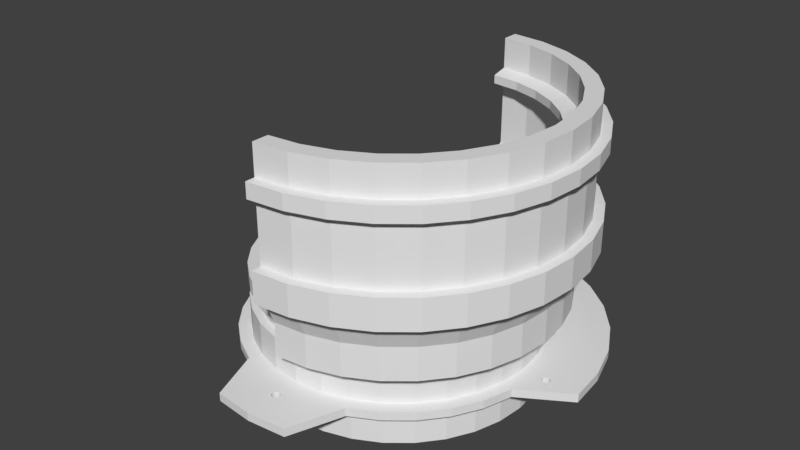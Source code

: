 # Source: tube-mount.blend  (saved by Blender 2.77.0; exported with 4.5.12 LTS)
import bpy
from mathutils import Matrix  # noqa: F401  (used for matrix-valued properties, if any)

bpy.ops.wm.read_factory_settings(use_empty=True)
scene = bpy.context.scene
scene.name = 'Scene'

# ---- collections
col_collection_1 = bpy.data.collections.new('Collection 1'); scene.collection.children.link(col_collection_1)

# ---- world
world_world = bpy.data.worlds.new('World'); scene.world = world_world
world_world.color = (0.05088, 0.05088, 0.05088)
world_world.use_sun_shadow = False
world_world.sun_shadow_jitter_overblur = 0.0
world_world.cycles.sampling_method = 'MANUAL'

# ---- meshes
me_circle_001 = bpy.data.meshes.new('Circle.001')
me_circle_001.from_pydata([(0.0, 2.022, 1.125), (6.588e-07, -2.022, 1.125), (0.3944, -1.983, 1.125), (0.7737, -1.868, 1.125), (1.123, -1.681, 1.125), (1.43, -1.43, 1.125), (1.681, -1.123, 1.125), (1.868, -0.7737, 1.125), (1.983, -0.3944, 1.125), (2.022, 1.952e-06, 1.125), (1.983, 0.3944, 1.125), (1.868, 0.7737, 1.125), (1.681, 1.123, 1.125), (1.43, 1.43, 1.125), (1.123, 1.681, 1.125), (0.7737, 1.868, 1.125), (0.3944, 1.983, 1.125), (0.0, 2.446, 1.125), (7.969e-07, -2.446, 1.125), (0.4771, -2.399, 1.125), (0.936, -2.26, 1.125), (1.359, -2.034, 1.125), (1.729, -1.729, 1.125), (2.034, -1.359, 1.125), (2.26, -0.936, 1.125), (2.399, -0.4771, 1.125), (2.446, 2.362e-06, 1.125), (2.399, 0.4772, 1.125), (2.26, 0.936, 1.125), (2.034, 1.359, 1.125), (1.729, 1.729, 1.125), (1.359, 2.034, 1.125), (0.936, 2.26, 1.125), (0.4771, 2.399, 1.125), (0.4238, 2.13, 1.125), (0.0, 2.172, 1.125), (0.8312, -2.007, 1.125), (1.207, -1.806, 1.125), (1.536, -1.536, 1.125), (1.806, -1.207, 1.125), (2.007, -0.8312, 1.125), (2.13, -0.4238, 1.125), (2.172, 2.097e-06, 1.125), (2.13, 0.4238, 1.125), (2.007, 0.8312, 1.125), (1.806, 1.207, 1.125), (1.536, 1.536, 1.125), (1.207, 1.806, 1.125), (7.078e-07, -2.172, 1.125), (0.8312, 2.007, 1.125), (0.4238, -2.13, 1.125), (0.0, 2.022, 0.9447), (6.588e-07, -2.022, 0.9447), (0.3944, -1.983, 0.9447), (0.7737, -1.868, 0.9447), (1.123, -1.681, 0.9447), (1.43, -1.43, 0.9447), (1.681, -1.123, 0.9447), (1.868, -0.7737, 0.9447), (1.983, -0.3944, 0.9447), (2.022, 1.952e-06, 0.9447), (1.983, 0.3944, 0.9447), (1.868, 0.7737, 0.9447), (1.681, 1.123, 0.9447), (1.43, 1.43, 0.9447), (1.123, 1.681, 0.9447), (0.7737, 1.868, 0.9447), (0.3944, 1.983, 0.9447), (0.0, 2.446, 0.9447), (7.969e-07, -2.446, 0.9447), (0.4771, -2.399, 0.9447), (0.936, -2.26, 0.9447), (1.359, -2.034, 0.9447), (1.729, -1.729, 0.9447), (2.034, -1.359, 0.9447), (2.26, -0.936, 0.9447), (2.399, -0.4771, 0.9447), (2.446, 2.362e-06, 0.9447), (2.399, 0.4772, 0.9447), (2.26, 0.936, 0.9447), (2.034, 1.359, 0.9447), (1.729, 1.729, 0.9447), (1.359, 2.034, 0.9447), (0.936, 2.26, 0.9447), (0.4771, 2.399, 0.9447), (0.4146, 2.084, 0.9447), (0.0, 2.125, 0.9447), (0.8132, -1.963, 0.9447), (1.181, -1.767, 0.9447), (1.503, -1.503, 0.9447), (1.767, -1.181, 0.9447), (1.963, -0.8132, 0.9447), (2.084, -0.4146, 0.9447), (2.125, 2.052e-06, 0.9447), (2.084, 0.4146, 0.9447), (1.963, 0.8132, 0.9447), (1.767, 1.181, 0.9447), (1.503, 1.503, 0.9447), (1.181, 1.767, 0.9447), (6.924e-07, -2.125, 0.9447), (0.8132, 1.963, 0.9447), (0.4146, -2.084, 0.9447), (0.0, 2.446, 1.445), (7.969e-07, -2.446, 1.445), (0.4771, -2.399, 1.445), (0.936, -2.26, 1.445), (1.359, -2.034, 1.445), (1.729, -1.729, 1.445), (2.034, -1.359, 1.445), (2.26, -0.936, 1.445), (2.399, -0.4771, 1.445), (2.446, 2.362e-06, 1.445), (2.399, 0.4772, 1.445), (2.26, 0.936, 1.445), (2.034, 1.359, 1.445), (1.729, 1.729, 1.445), (1.359, 2.034, 1.445), (0.936, 2.26, 1.445), (0.4771, 2.399, 1.445), (0.4238, 2.13, 1.445), (0.0, 2.172, 1.445), (0.8312, -2.007, 1.445), (1.207, -1.806, 1.445), (1.536, -1.536, 1.445), (1.806, -1.207, 1.445), (2.007, -0.8312, 1.445), (2.13, -0.4238, 1.445), (2.172, 2.097e-06, 1.445), (2.13, 0.4238, 1.445), (2.007, 0.8312, 1.445), (1.806, 1.207, 1.445), (1.536, 1.536, 1.445), (1.207, 1.806, 1.445), (7.078e-07, -2.172, 1.445), (0.8312, 2.007, 1.445), (0.4238, -2.13, 1.445), (0.0, 2.625, 1.862), (8.553e-07, -2.625, 1.862), (0.5121, -2.575, 1.862), (1.005, -2.425, 1.862), (1.458, -2.183, 1.862), (1.856, -1.856, 1.862), (2.183, -1.458, 1.862), (2.425, -1.005, 1.862), (2.575, -0.5121, 1.862), (2.625, 2.535e-06, 1.862), (2.575, 0.5121, 1.862), (2.425, 1.005, 1.862), (2.183, 1.458, 1.862), (1.856, 1.856, 1.862), (1.458, 2.183, 1.862), (1.005, 2.425, 1.862), (0.5121, 2.575, 1.862), (0.3658, 1.839, 1.445), (-2.104e-08, 1.875, 1.445), (0.7175, -1.732, 1.445), (1.042, -1.559, 1.445), (1.326, -1.326, 1.445), (1.559, -1.042, 1.445), (1.732, -0.7175, 1.445), (1.839, -0.3658, 1.445), (1.875, 1.886e-06, 1.445), (1.839, 0.3658, 1.445), (1.732, 0.7175, 1.445), (1.559, 1.042, 1.445), (1.326, 1.326, 1.445), (1.042, 1.559, 1.445), (5.899e-07, -1.875, 1.445), (0.7175, 1.732, 1.445), (0.3658, -1.839, 1.445), (0.3658, 1.839, 1.862), (-2.104e-08, 1.875, 1.862), (0.7175, -1.732, 1.862), (1.042, -1.559, 1.862), (1.326, -1.326, 1.862), (1.559, -1.042, 1.862), (1.732, -0.7175, 1.862), (1.839, -0.3658, 1.862), (1.875, 1.886e-06, 1.862), (1.839, 0.3658, 1.862), (1.732, 0.7175, 1.862), (1.559, 1.042, 1.862), (1.326, 1.326, 1.862), (1.042, 1.559, 1.862), (5.899e-07, -1.875, 1.862), (0.7175, 1.732, 1.862), (0.3658, -1.839, 1.862), (0.4633, 2.329, 2.324), (1.408e-08, 2.375, 2.324), (0.9089, -2.194, 2.324), (1.319, -1.975, 2.324), (1.679, -1.679, 2.324), (1.975, -1.319, 2.324), (2.194, -0.9089, 2.324), (2.329, -0.4633, 2.324), (2.375, 2.218e-06, 2.324), (2.329, 0.4633, 2.324), (2.194, 0.9089, 2.324), (1.975, 1.319, 2.324), (1.679, 1.679, 2.324), (1.319, 1.975, 2.324), (7.88e-07, -2.375, 2.324), (0.9089, 2.194, 2.324), (0.4633, -2.329, 2.324), (0.0, 2.625, 2.324), (8.553e-07, -2.625, 2.324), (0.5121, -2.575, 2.324), (1.005, -2.425, 2.324), (1.458, -2.183, 2.324), (1.856, -1.856, 2.324), (2.183, -1.458, 2.324), (2.425, -1.005, 2.324), (2.575, -0.5121, 2.324), (2.625, 2.535e-06, 2.324), (2.575, 0.5121, 2.324), (2.425, 1.005, 2.324), (2.183, 1.458, 2.324), (1.856, 1.856, 2.324), (1.458, 2.183, 2.324), (1.005, 2.425, 2.324), (0.5121, 2.575, 2.324), (0.4633, 2.329, 3.273), (1.408e-08, 2.375, 3.273), (0.9089, -2.194, 3.273), (1.319, -1.975, 3.273), (1.679, -1.679, 3.273), (1.975, -1.319, 3.273), (2.194, -0.9089, 3.273), (2.329, -0.4633, 3.273), (2.375, 2.218e-06, 3.273), (2.329, 0.4633, 3.273), (2.194, 0.9089, 3.273), (1.975, 1.319, 3.273), (1.679, 1.679, 3.273), (1.319, 1.975, 3.273), (7.88e-07, -2.375, 3.273), (0.9089, 2.194, 3.273), (0.4633, -2.329, 3.273), (0.0, 2.625, 3.273), (8.345e-07, -2.625, 3.273), (0.5121, -2.575, 3.273), (1.005, -2.425, 3.273), (1.458, -2.183, 3.273), (1.856, -1.856, 3.273), (2.183, -1.458, 3.273), (2.425, -1.005, 3.273), (2.575, -0.5121, 3.273), (2.625, 2.535e-06, 3.273), (2.575, 0.5121, 3.273), (2.425, 1.005, 3.273), (2.183, 1.458, 3.273), (1.856, 1.856, 3.273), (1.458, 2.183, 3.273), (1.005, 2.425, 3.273), (0.5121, 2.575, 3.273), (0.4633, 2.329, 3.5), (1.408e-08, 2.375, 3.5), (0.9089, -2.194, 3.5), (1.319, -1.975, 3.5), (1.679, -1.679, 3.5), (1.975, -1.319, 3.5), (2.194, -0.9089, 3.5), (2.329, -0.4633, 3.5), (2.375, 2.218e-06, 3.5), (2.329, 0.4633, 3.5), (2.194, 0.9089, 3.5), (1.975, 1.319, 3.5), (1.679, 1.679, 3.5), (1.319, 1.975, 3.5), (7.88e-07, -2.375, 3.5), (0.9089, 2.194, 3.5), (0.4633, -2.329, 3.5), (0.0, 2.625, 3.5), (8.345e-07, -2.625, 3.5), (0.5121, -2.575, 3.5), (1.005, -2.425, 3.5), (1.458, -2.183, 3.5), (1.856, -1.856, 3.5), (2.183, -1.458, 3.5), (2.425, -1.005, 3.5), (2.575, -0.5121, 3.5), (2.625, 2.535e-06, 3.5), (2.575, 0.5121, 3.5), (2.425, 1.005, 3.5), (2.183, 1.458, 3.5), (1.856, 1.856, 3.5), (1.458, 2.183, 3.5), (1.005, 2.425, 3.5), (0.5121, 2.575, 3.5), (0.4633, 2.329, 3.949), (1.408e-08, 2.375, 3.949), (0.9089, -2.194, 3.949), (1.319, -1.975, 3.949), (1.679, -1.679, 3.949), (1.975, -1.319, 3.949), (2.194, -0.9089, 3.949), (2.329, -0.4633, 3.949), (2.375, 2.218e-06, 3.949), (2.329, 0.4633, 3.949), (2.194, 0.9089, 3.949), (1.975, 1.319, 3.949), (1.679, 1.679, 3.949), (1.319, 1.975, 3.949), (7.88e-07, -2.375, 3.949), (0.9089, 2.194, 3.949), (0.4633, -2.329, 3.949), (8.553e-07, -2.625, 3.949), (0.5121, -2.575, 3.949), (1.005, -2.425, 3.949), (1.458, -2.183, 3.949), (1.856, -1.856, 3.949), (1.005, 2.425, 3.949), (1.458, 2.183, 3.949), (1.856, 1.856, 3.949), (2.183, 1.458, 3.949), (2.425, 1.005, 3.949), (2.575, 0.5121, 3.949), (2.625, 2.381e-06, 3.949), (2.575, -0.5121, 3.949), (2.425, -1.005, 3.949), (2.183, -1.458, 3.949), (3.488e-08, 2.625, 3.949), (0.5121, 2.575, 3.949), (0.418, 2.102, 3.324), (-2.802e-08, 2.143, 3.324), (0.82, -1.98, 3.324), (1.19, -1.782, 3.324), (1.515, -1.515, 3.324), (1.782, -1.19, 3.324), (1.98, -0.82, 3.324), (2.102, -0.418, 3.324), (2.143, 2.104e-06, 3.324), (2.102, 0.418, 3.324), (1.98, 0.82, 3.324), (1.782, 1.19, 3.324), (1.515, 1.515, 3.324), (1.19, 1.782, 3.324), (6.702e-07, -2.143, 3.324), (0.82, 1.98, 3.324), (0.418, -2.102, 3.324), (0.418, 2.102, 3.449), (-2.802e-08, 2.143, 3.449), (0.82, -1.98, 3.449), (1.19, -1.782, 3.449), (1.515, -1.515, 3.449), (1.782, -1.19, 3.449), (1.98, -0.82, 3.449), (2.102, -0.418, 3.449), (2.143, 2.104e-06, 3.449), (2.102, 0.418, 3.449), (1.98, 0.82, 3.449), (1.782, 1.19, 3.449), (1.515, 1.515, 3.449), (1.19, 1.782, 3.449), (6.702e-07, -2.143, 3.449), (0.82, 1.98, 3.449), (0.418, -2.102, 3.449), (8.216e-07, -2.5, 3.5), (8.216e-07, -2.5, 3.273), (0.2509, -2.226, 1.862), (8.216e-07, -2.5, 2.324), (2.452, 0.4877, 3.949), (2.5, 2.299e-06, 3.949), (1.389, 2.079, 3.949), (0.9567, 2.31, 3.949), (2.452, -0.4877, 3.949), (1.768, 1.768, 3.949), (2.31, -0.9567, 3.949), (2.079, -1.389, 3.949), (2.079, 1.389, 3.949), (2.448e-08, 2.5, 3.949), (2.31, 0.9567, 3.949), (0.4877, 2.452, 3.949), (8.216e-07, -2.5, 3.949), (1.768, -1.768, 3.949), (0.4877, -2.452, 3.949), (0.9567, -2.31, 3.949), (1.389, -2.079, 3.949), (7.041e-09, 2.5, 3.5), (7.041e-09, 2.5, 3.273), (7.041e-09, 2.5, 2.324), (-0.2399, 2.228, 1.862), (0.5404, -2.717, 1.862), (9.026e-07, -2.77, 1.862), (1.06, -2.559, 1.862), (1.539, -2.303, 1.862), (1.959, -1.959, 1.862), (2.303, -1.539, 1.862), (2.559, -1.06, 1.862), (2.717, -0.5404, 1.862), (2.77, 2.675e-06, 1.862), (2.717, 0.5404, 1.862), (2.559, 1.06, 1.862), (2.303, 1.539, 1.862), (1.959, 1.959, 1.862), (1.539, 2.303, 1.862), (1.06, 2.559, 1.862), (0.5404, 2.717, 1.862), (0.0, 2.77, 1.862), (0.5404, -2.717, 2.324), (9.026e-07, -2.77, 2.324), (1.06, -2.559, 2.324), (1.539, -2.303, 2.324), (1.959, -1.959, 2.324), (2.303, -1.539, 2.324), (2.559, -1.06, 2.324), (2.717, -0.5404, 2.324), (2.77, 2.675e-06, 2.324), (2.717, 0.5404, 2.324), (2.559, 1.06, 2.324), (2.303, 1.539, 2.324), (1.959, 1.959, 2.324), (1.539, 2.303, 2.324), (1.06, 2.559, 2.324), (0.5404, 2.717, 2.324), (0.0, 2.77, 2.324), (0.5404, -2.717, 3.273), (9.537e-07, -2.77, 3.273), (1.06, -2.559, 3.273), (1.539, -2.303, 3.273), (1.959, -1.959, 3.273), (2.303, -1.539, 3.273), (2.559, -1.06, 3.273), (2.717, -0.5404, 3.273), (2.77, 2.675e-06, 3.273), (2.717, 0.5404, 3.273), (2.559, 1.06, 3.273), (2.303, 1.539, 3.273), (1.959, 1.959, 3.273), (1.539, 2.303, 3.273), (1.06, 2.559, 3.273), (0.5404, 2.717, 3.273), (0.0, 2.77, 3.273), (0.5404, -2.717, 3.5), (9.537e-07, -2.77, 3.5), (1.06, -2.559, 3.5), (1.539, -2.303, 3.5), (1.959, -1.959, 3.5), (2.303, -1.539, 3.5), (2.559, -1.06, 3.5), (2.717, -0.5404, 3.5), (2.77, 2.675e-06, 3.5), (2.717, 0.5404, 3.5), (2.559, 1.06, 3.5), (2.303, 1.539, 3.5), (1.959, 1.959, 3.5), (1.539, 2.303, 3.5), (1.06, 2.559, 3.5), (0.5404, 2.717, 3.5), (0.0, 2.77, 3.5)], [], [(46, 131, 132, 47), (28, 113, 112, 27), (27, 112, 111, 26), (26, 111, 110, 25), (47, 132, 134, 49), (34, 119, 120, 35), (25, 110, 109, 24), (48, 133, 135, 50), (36, 121, 122, 37), (24, 109, 108, 23), (23, 108, 107, 22), (49, 134, 119, 34), (37, 122, 123, 38), (22, 107, 106, 21), (50, 135, 121, 36), (21, 106, 105, 20), (38, 123, 124, 39), (20, 105, 104, 19), (19, 104, 103, 18), (39, 124, 125, 40), (40, 125, 126, 41), (3, 2, 50, 36), (16, 15, 49, 34), (2, 1, 48, 50), (15, 14, 47, 49), (14, 13, 46, 47), (13, 12, 45, 46), (12, 11, 44, 45), (11, 10, 43, 44), (10, 9, 42, 43), (9, 8, 41, 42), (8, 7, 40, 41), (7, 6, 39, 40), (6, 5, 38, 39), (5, 4, 37, 38), (4, 3, 36, 37), (0, 16, 34, 35), (86, 68, 84, 85), (88, 72, 71, 87), (89, 73, 72, 88), (90, 74, 73, 89), (91, 75, 74, 90), (92, 76, 75, 91), (93, 77, 76, 92), (94, 78, 77, 93), (95, 79, 78, 94), (96, 80, 79, 95), (97, 81, 80, 96), (98, 82, 81, 97), (100, 83, 82, 98), (101, 70, 69, 99), (85, 84, 83, 100), (87, 71, 70, 101), (54, 87, 101, 53), (67, 85, 100, 66), (53, 101, 99, 52), (66, 100, 98, 65), (65, 98, 97, 64), (64, 97, 96, 63), (63, 96, 95, 62), (62, 95, 94, 61), (61, 94, 93, 60), (60, 93, 92, 59), (59, 92, 91, 58), (58, 91, 90, 57), (57, 90, 89, 56), (56, 89, 88, 55), (55, 88, 87, 54), (51, 86, 85, 67), (5, 56, 55, 4), (6, 57, 56, 5), (7, 58, 57, 6), (18, 69, 70, 19), (8, 59, 58, 7), (19, 70, 71, 20), (9, 60, 59, 8), (20, 71, 72, 21), (10, 61, 60, 9), (21, 72, 73, 22), (11, 62, 61, 10), (22, 73, 74, 23), (12, 63, 62, 11), (23, 74, 75, 24), (13, 64, 63, 12), (24, 75, 76, 25), (14, 65, 64, 13), (25, 76, 77, 26), (15, 66, 65, 14), (26, 77, 78, 27), (16, 67, 66, 15), (27, 78, 79, 28), (0, 51, 67, 16), (28, 79, 80, 29), (29, 80, 81, 30), (30, 81, 82, 31), (31, 82, 83, 32), (32, 83, 84, 33), (33, 84, 68, 17), (2, 53, 52, 1), (3, 54, 53, 2), (4, 55, 54, 3), (29, 114, 113, 28), (30, 115, 114, 29), (31, 116, 115, 30), (45, 130, 131, 46), (32, 117, 116, 31), (33, 118, 117, 32), (17, 102, 118, 33), (44, 129, 130, 45), (43, 128, 129, 44), (42, 127, 128, 43), (41, 126, 127, 42), (112, 146, 145, 111), (113, 147, 146, 112), (114, 148, 147, 113), (115, 149, 148, 114), (116, 150, 149, 115), (117, 151, 150, 116), (118, 152, 151, 117), (105, 139, 138, 104), (102, 136, 152, 118), (106, 140, 139, 105), (48, 18, 103, 133), (107, 141, 140, 106), (108, 142, 141, 107), (109, 143, 142, 108), (110, 144, 143, 109), (111, 145, 144, 110), (1, 52, 99, 48), (69, 18, 48, 99), (124, 123, 157, 158), (129, 163, 164, 130), (121, 135, 169, 155), (123, 122, 156, 157), (119, 134, 168, 153), (128, 162, 163, 129), (122, 121, 155, 156), (135, 133, 167, 169), (120, 119, 153, 154), (127, 161, 162, 128), (134, 132, 166, 168), (126, 160, 161, 127), (132, 131, 165, 166), (126, 125, 159, 160), (125, 124, 158, 159), (130, 164, 165, 131), (166, 165, 182, 183), (160, 159, 176, 177), (159, 158, 175, 176), (164, 181, 182, 165), (158, 157, 174, 175), (163, 180, 181, 164), (155, 169, 186, 172), (157, 156, 173, 174), (153, 168, 185, 170), (162, 179, 180, 163), (156, 155, 172, 173), (169, 167, 184, 186), (154, 153, 170, 171), (161, 178, 179, 162), (168, 166, 183, 185), (160, 177, 178, 161), (176, 175, 192, 193), (181, 198, 199, 182), (175, 174, 191, 192), (180, 197, 198, 181), (172, 186, 203, 189), (174, 173, 190, 191), (170, 185, 202, 187), (179, 196, 197, 180), (173, 172, 189, 190), (186, 184, 201, 203), (171, 170, 187, 188), (178, 195, 196, 179), (185, 183, 200, 202), (177, 194, 195, 178), (183, 182, 199, 200), (177, 176, 193, 194), (136, 204, 415, 398), (247, 248, 425, 424), (210, 209, 403, 404), (142, 143, 388, 387), (273, 239, 417, 434), (246, 247, 424, 423), (209, 208, 402, 403), (141, 142, 387, 386), (238, 272, 449, 432), (245, 246, 423, 422), (208, 207, 401, 402), (140, 141, 386, 385), (205, 137, 383, 400), (244, 245, 422, 421), (207, 206, 399, 401), (139, 140, 385, 384), (217, 251, 250, 216), (218, 252, 251, 217), (197, 231, 232, 198), (219, 253, 252, 218), (220, 254, 253, 219), (196, 230, 231, 197), (204, 238, 254, 220), (195, 229, 230, 196), (194, 228, 229, 195), (194, 193, 227, 228), (193, 192, 226, 227), (192, 191, 225, 226), (189, 203, 237, 223), (206, 240, 239, 205), (191, 190, 224, 225), (187, 202, 236, 221), (207, 241, 240, 206), (208, 242, 241, 207), (190, 189, 223, 224), (203, 201, 235, 237), (209, 243, 242, 208), (188, 187, 221, 222), (202, 200, 234, 236), (210, 244, 243, 209), (211, 245, 244, 210), (212, 246, 245, 211), (200, 199, 233, 234), (213, 247, 246, 212), (214, 248, 247, 213), (215, 249, 248, 214), (198, 232, 233, 199), (216, 250, 249, 215), (257, 258, 343, 342), (226, 225, 327, 328), (270, 255, 340, 355), (258, 259, 344, 343), (243, 244, 421, 420), (271, 257, 342, 356), (206, 205, 400, 399), (227, 226, 328, 329), (138, 139, 384, 382), (242, 243, 420, 419), (137, 138, 382, 383), (259, 260, 345, 344), (272, 288, 448, 449), (228, 227, 329, 330), (241, 242, 419, 418), (260, 261, 346, 345), (288, 287, 447, 448), (228, 330, 331, 229), (240, 241, 418, 416), (261, 262, 347, 346), (287, 286, 446, 447), (229, 331, 332, 230), (239, 240, 416, 417), (286, 285, 445, 446), (263, 348, 347, 262), (285, 284, 444, 445), (230, 332, 333, 231), (284, 283, 443, 444), (283, 282, 442, 443), (264, 349, 348, 263), (282, 281, 441, 442), (231, 333, 334, 232), (263, 297, 298, 264), (262, 296, 297, 263), (274, 307, 306, 273), (262, 261, 295, 296), (275, 308, 307, 274), (276, 309, 308, 275), (261, 260, 294, 295), (277, 310, 309, 276), (278, 320, 310, 277), (260, 259, 293, 294), (279, 319, 320, 278), (257, 271, 305, 291), (280, 318, 319, 279), (259, 258, 292, 293), (255, 270, 304, 289), (281, 317, 318, 280), (282, 316, 317, 281), (258, 257, 291, 292), (271, 269, 303, 305), (283, 315, 316, 282), (256, 255, 289, 290), (270, 268, 302, 304), (284, 314, 315, 283), (285, 313, 314, 284), (286, 312, 313, 285), (268, 267, 301, 302), (287, 311, 312, 286), (288, 322, 311, 287), (272, 321, 322, 288), (266, 300, 301, 267), (265, 299, 300, 266), (264, 298, 299, 265), (333, 350, 351, 334), (332, 349, 350, 333), (331, 348, 349, 332), (330, 347, 348, 331), (330, 329, 346, 347), (329, 328, 345, 346), (328, 327, 344, 345), (325, 339, 356, 342), (327, 326, 343, 344), (323, 338, 355, 340), (373, 303, 269, 357), (326, 325, 342, 343), (339, 337, 354, 356), (324, 323, 340, 341), (338, 336, 353, 355), (269, 354, 337, 235), (358, 357, 269, 235), (336, 335, 352, 353), (359, 137, 205, 360), (334, 351, 352, 335), (358, 235, 201, 360), (223, 237, 339, 325), (269, 271, 356, 354), (255, 256, 341, 340), (225, 224, 326, 327), (221, 236, 338, 323), (268, 270, 355, 353), (224, 223, 325, 326), (237, 235, 337, 339), (222, 221, 323, 324), (236, 234, 336, 338), (267, 268, 353, 352), (267, 352, 351, 266), (234, 233, 335, 336), (232, 334, 335, 233), (266, 351, 350, 265), (265, 350, 349, 264), (362, 317, 316, 361), (364, 363, 312, 311), (365, 318, 317, 362), (363, 366, 313, 312), (365, 367, 319, 318), (367, 368, 320, 319), (369, 314, 313, 366), (368, 374, 310, 320), (371, 315, 314, 369), (376, 375, 307, 308), (374, 377, 309, 310), (372, 364, 311, 322), (361, 316, 315, 371), (377, 376, 308, 309), (375, 373, 306, 307), (370, 372, 322, 321), (104, 138, 137, 103), (370, 321, 272, 378), (324, 341, 256, 222), (379, 222, 256, 378), (379, 238, 204, 380), (380, 204, 136, 381), (120, 102, 17, 35), (68, 86, 35, 17), (0, 35, 86, 51), (188, 380, 381, 171), (222, 379, 380, 188), (238, 379, 378, 272), (290, 370, 378, 256), (290, 289, 372, 370), (305, 303, 373, 375), (292, 291, 376, 377), (298, 361, 371, 299), (289, 304, 364, 372), (293, 292, 377, 374), (291, 305, 375, 376), (299, 371, 369, 300), (294, 293, 374, 368), (300, 369, 366, 301), (295, 294, 368, 367), (296, 295, 367, 365), (302, 301, 366, 363), (296, 365, 362, 297), (304, 302, 363, 364), (297, 362, 361, 298), (239, 358, 360, 205), (184, 359, 360, 201), (239, 273, 357, 358), (306, 373, 357, 273), (102, 120, 381, 136), (120, 154, 171, 381), (133, 359, 184, 167), (103, 137, 359, 133), (385, 402, 401, 384), (386, 403, 402, 385), (387, 404, 403, 386), (388, 405, 404, 387), (389, 406, 405, 388), (390, 407, 406, 389), (391, 408, 407, 390), (392, 409, 408, 391), (393, 410, 409, 392), (394, 411, 410, 393), (395, 412, 411, 394), (396, 413, 412, 395), (382, 399, 400, 383), (397, 414, 413, 396), (384, 401, 399, 382), (398, 415, 414, 397), (416, 433, 434, 417), (418, 435, 433, 416), (419, 436, 435, 418), (420, 437, 436, 419), (421, 438, 437, 420), (422, 439, 438, 421), (423, 440, 439, 422), (424, 441, 440, 423), (425, 442, 441, 424), (426, 443, 442, 425), (427, 444, 443, 426), (428, 445, 444, 427), (429, 446, 445, 428), (430, 447, 446, 429), (431, 448, 447, 430), (432, 449, 448, 431), (143, 144, 389, 388), (211, 210, 404, 405), (248, 249, 426, 425), (212, 211, 405, 406), (144, 145, 390, 389), (249, 250, 427, 426), (213, 212, 406, 407), (145, 146, 391, 390), (250, 251, 428, 427), (214, 213, 407, 408), (146, 147, 392, 391), (251, 252, 429, 428), (147, 148, 393, 392), (215, 214, 408, 409), (252, 253, 430, 429), (148, 149, 394, 393), (216, 215, 409, 410), (274, 273, 434, 433), (253, 254, 431, 430), (149, 150, 395, 394), (217, 216, 410, 411), (275, 274, 433, 435), (254, 238, 432, 431), (150, 151, 396, 395), (218, 217, 411, 412), (276, 275, 435, 436), (151, 152, 397, 396), (219, 218, 412, 413), (277, 276, 436, 437), (152, 136, 398, 397), (220, 219, 413, 414), (278, 277, 437, 438), (204, 220, 414, 415), (279, 278, 438, 439), (280, 279, 439, 440), (281, 280, 440, 441)])
me_circle_001.use_remesh_preserve_volume = False
me_circle_001.use_remesh_preserve_attributes = False
me_circle_001.use_mirror_vertex_groups = False
me_circle_001.update()
me_circle = bpy.data.meshes.new('Circle')
me_circle.from_pydata([(1.262e-07, 2.125, -0.25), (-0.4146, 2.084, -0.25), (-0.8132, 1.963, -0.25), (-1.181, 1.767, -0.25), (-1.503, 1.503, -0.25), (-1.767, 1.181, -0.25), (-1.963, 0.8132, -0.25), (-2.084, 0.4146, -0.25), (-2.125, -1.424e-07, -0.25), (-2.084, -0.4146, -0.25), (-1.963, -0.8132, -0.25), (-1.767, -1.181, -0.25), (-1.503, -1.503, -0.25), (-1.181, -1.767, -0.25), (-0.8132, -1.963, -0.25), (-0.4146, -2.084, -0.25), (8.186e-07, -2.125, -0.25), (0.4146, -2.084, -0.25), (0.8132, -1.963, -0.25), (1.181, -1.767, -0.25), (1.503, -1.503, -0.25), (1.767, -1.181, -0.25), (1.963, -0.8132, -0.25), (2.084, -0.4146, -0.25), (2.125, 1.749e-06, -0.25), (2.084, 0.4146, -0.25), (1.963, 0.8132, -0.25), (1.767, 1.181, -0.25), (1.503, 1.503, -0.25), (1.181, 1.767, -0.25), (0.8132, 1.963, -0.25), (0.4146, 2.084, -0.25), (1.101e-07, 1.875, -0.25), (-0.3658, 1.839, -0.25), (-0.7175, 1.732, -0.25), (-1.042, 1.559, -0.25), (-1.326, 1.326, -0.25), (-1.559, 1.042, -0.25), (-1.732, 0.7175, -0.25), (-1.839, 0.3658, -0.25), (-1.875, -1.165e-07, -0.25), (-1.839, -0.3658, -0.25), (-1.732, -0.7175, -0.25), (-1.559, -1.042, -0.25), (-1.326, -1.326, -0.25), (-1.042, -1.559, -0.25), (-0.7175, -1.732, -0.25), (-0.3658, -1.839, -0.25), (7.211e-07, -1.875, -0.25), (0.3658, -1.839, -0.25), (0.7175, -1.732, -0.25), (1.042, -1.559, -0.25), (1.326, -1.326, -0.25), (1.559, -1.042, -0.25), (1.732, -0.7175, -0.25), (1.839, -0.3658, -0.25), (1.875, 1.552e-06, -0.25), (1.839, 0.3658, -0.25), (1.732, 0.7175, -0.25), (1.559, 1.042, -0.25), (1.326, 1.326, -0.25), (1.042, 1.559, -0.25), (0.7175, 1.732, -0.25), (0.3658, 1.839, -0.25), (1.262e-07, 2.125, 0.25), (-0.4146, 2.084, 0.25), (-0.8132, 1.963, 0.25), (-1.181, 1.767, 0.25), (-1.503, 1.503, 0.25), (-1.767, 1.181, 0.25), (-1.963, 0.8132, 0.25), (-2.084, 0.4146, 0.25), (-2.125, -1.424e-07, 0.25), (-2.084, -0.4146, 0.25), (-1.963, -0.8132, 0.25), (-1.767, -1.181, 0.25), (-1.503, -1.503, 0.25), (-1.181, -1.767, 0.25), (-0.8132, -1.963, 0.25), (-0.4146, -2.084, 0.25), (8.186e-07, -2.125, 0.25), (0.4146, -2.084, 0.25), (0.8132, -1.963, 0.25), (1.181, -1.767, 0.25), (1.503, -1.503, 0.25), (1.767, -1.181, 0.25), (1.963, -0.8132, 0.25), (2.084, -0.4146, 0.25), (2.125, 1.749e-06, 0.25), (2.084, 0.4146, 0.25), (1.963, 0.8132, 0.25), (1.767, 1.181, 0.25), (1.503, 1.503, 0.25), (1.181, 1.767, 0.25), (0.8132, 1.963, 0.25), (0.4146, 2.084, 0.25), (1.101e-07, 1.875, 0.25), (-0.3658, 1.839, 0.25), (-0.7175, 1.732, 0.25), (-1.042, 1.559, 0.25), (-1.326, 1.326, 0.25), (-1.559, 1.042, 0.25), (-1.732, 0.7175, 0.25), (-1.839, 0.3658, 0.25), (-1.875, -1.165e-07, 0.25), (-1.839, -0.3658, 0.25), (-1.732, -0.7175, 0.25), (-1.559, -1.042, 0.25), (-1.326, -1.326, 0.25), (-1.042, -1.559, 0.25), (-0.7175, -1.732, 0.25), (-0.3658, -1.839, 0.25), (7.211e-07, -1.875, 0.25), (0.3658, -1.839, 0.25), (0.7175, -1.732, 0.25), (1.042, -1.559, 0.25), (1.326, -1.326, 0.25), (1.559, -1.042, 0.25), (1.732, -0.7175, 0.25), (1.839, -0.3658, 0.25), (1.875, 1.552e-06, 0.25), (1.839, 0.3658, 0.25), (1.732, 0.7175, 0.25), (1.559, 1.042, 0.25), (1.326, 1.326, 0.25), (1.042, 1.559, 0.25), (0.7175, 1.732, 0.25), (0.3658, 1.839, 0.25), (1.275e-07, 2.125, 0.375), (-0.4146, 2.084, 0.375), (-0.8132, 1.963, 0.375), (-1.181, 1.767, 0.375), (-1.503, 1.503, 0.375), (-1.767, 1.181, 0.375), (-1.963, 0.8132, 0.375), (-2.084, 0.4146, 0.375), (-2.125, -1.521e-07, 0.375), (-2.084, -0.4146, 0.375), (-1.963, -0.8132, 0.375), (-1.767, -1.181, 0.375), (-1.503, -1.503, 0.375), (-1.181, -1.767, 0.375), (-0.8132, -1.963, 0.375), (-0.4146, -2.084, 0.375), (8.199e-07, -2.125, 0.375), (0.4146, -2.084, 0.375), (0.8132, -1.963, 0.375), (1.181, -1.767, 0.375), (1.503, -1.503, 0.375), (1.767, -1.181, 0.375), (1.963, -0.8132, 0.375), (2.084, -0.4146, 0.375), (2.125, 1.739e-06, 0.375), (2.084, 0.4146, 0.375), (1.963, 0.8132, 0.375), (1.767, 1.181, 0.375), (1.503, 1.503, 0.375), (1.181, 1.767, 0.375), (0.8132, 1.963, 0.375), (0.4146, 2.084, 0.375), (1.101e-07, 1.875, 0.375), (-0.3658, 1.839, 0.375), (-0.7175, 1.732, 0.375), (-1.042, 1.559, 0.375), (-1.326, 1.326, 0.375), (-1.559, 1.042, 0.375), (-1.732, 0.7175, 0.375), (-1.839, 0.3658, 0.375), (-1.875, -1.165e-07, 0.375), (-1.839, -0.3658, 0.375), (-1.732, -0.7175, 0.375), (-1.559, -1.042, 0.375), (-1.326, -1.326, 0.375), (-1.042, -1.559, 0.375), (-0.7175, -1.732, 0.375), (-0.3658, -1.839, 0.375), (7.211e-07, -1.875, 0.375), (0.3658, -1.839, 0.375), (0.7175, -1.732, 0.375), (1.042, -1.559, 0.375), (1.326, -1.326, 0.375), (1.559, -1.042, 0.375), (1.732, -0.7175, 0.375), (1.839, -0.3658, 0.375), (1.875, 1.552e-06, 0.375), (1.839, 0.3658, 0.375), (1.732, 0.7175, 0.375), (1.559, 1.042, 0.375), (1.326, 1.326, 0.375), (1.042, 1.559, 0.375), (0.7175, 1.732, 0.375), (0.3658, 1.839, 0.375), (2.179e-07, 3.0, 0.25), (-0.5853, 2.942, 0.25), (-1.148, 2.772, 0.25), (-1.667, 2.494, 0.25), (-2.121, 2.121, 0.25), (-2.494, 1.667, 0.25), (-2.772, 1.148, 0.25), (-2.942, 0.5853, 0.25), (-3.0, -3.509e-07, 0.25), (-2.269, -0.4514, 0.25), (-2.138, -0.8854, 0.25), (-1.924, -1.285, 0.25), (-1.636, -1.636, 0.25), (-1.285, -1.924, 0.25), (-0.8854, -2.138, 0.25), (-0.5853, -2.942, 0.25), (1.195e-06, -3.0, 0.25), (0.5853, -2.942, 0.25), (0.8854, -2.138, 0.25), (1.285, -1.924, 0.25), (1.636, -1.636, 0.25), (1.924, -1.285, 0.25), (2.138, -0.8854, 0.25), (2.269, -0.4514, 0.25), (3.0, 2.319e-06, 0.25), (2.942, 0.5853, 0.25), (2.772, 1.148, 0.25), (2.494, 1.667, 0.25), (2.121, 2.121, 0.25), (1.667, 2.494, 0.25), (1.148, 2.772, 0.25), (0.5853, 2.942, 0.25), (2.179e-07, 3.0, 0.375), (-0.5853, 2.942, 0.375), (-1.148, 2.772, 0.375), (-1.667, 2.494, 0.375), (-2.121, 2.121, 0.375), (-2.494, 1.667, 0.375), (-2.772, 1.148, 0.375), (-2.942, 0.5853, 0.375), (-3.0, -3.509e-07, 0.375), (-2.269, -0.4514, 0.375), (-2.138, -0.8854, 0.375), (-1.924, -1.285, 0.375), (-1.636, -1.636, 0.375), (-1.285, -1.924, 0.375), (-0.8854, -2.138, 0.375), (-0.5853, -2.942, 0.375), (1.195e-06, -3.0, 0.375), (0.5853, -2.942, 0.375), (0.8854, -2.138, 0.375), (1.285, -1.924, 0.375), (1.636, -1.636, 0.375), (1.924, -1.285, 0.375), (2.138, -0.8854, 0.375), (2.269, -0.4514, 0.375), (3.0, 2.319e-06, 0.375), (2.942, 0.5853, 0.375), (2.772, 1.148, 0.375), (2.494, 1.667, 0.375), (2.121, 2.121, 0.375), (1.667, 2.494, 0.375), (1.148, 2.772, 0.375), (0.5853, 2.942, 0.375), (1.275e-07, 2.125, 1.375), (-0.4146, 2.084, 1.375), (-0.8132, 1.963, 1.375), (-1.181, 1.767, 1.375), (-1.503, 1.503, 1.375), (-1.767, 1.181, 1.375), (-1.963, 0.8132, 1.375), (-2.084, 0.4146, 1.375), (-2.125, -1.521e-07, 1.375), (-2.084, -0.4146, 1.375), (-1.963, -0.8132, 1.375), (-1.767, -1.181, 1.375), (-1.503, -1.503, 1.375), (-1.181, -1.767, 1.375), (-0.8132, -1.963, 1.375), (-0.4146, -2.084, 1.375), (8.199e-07, -2.125, 1.375), (0.4146, -2.084, 1.375), (0.8132, -1.963, 1.375), (1.181, -1.767, 1.375), (1.503, -1.503, 1.375), (1.767, -1.181, 1.375), (1.963, -0.8132, 1.375), (2.084, -0.4146, 1.375), (2.125, 1.739e-06, 1.375), (2.084, 0.4146, 1.375), (1.963, 0.8132, 1.375), (1.767, 1.181, 1.375), (1.503, 1.503, 1.375), (1.181, 1.767, 1.375), (0.8132, 1.963, 1.375), (0.4146, 2.084, 1.375), (1.101e-07, 1.875, 1.375), (-0.3658, 1.839, 1.375), (-0.7175, 1.732, 1.375), (-1.042, 1.559, 1.375), (-1.326, 1.326, 1.375), (-1.559, 1.042, 1.375), (-1.732, 0.7175, 1.375), (-1.839, 0.3658, 1.375), (-1.875, -1.165e-07, 1.375), (-1.839, -0.3658, 1.375), (-1.732, -0.7175, 1.375), (-1.559, -1.042, 1.375), (-1.326, -1.326, 1.375), (-1.042, -1.559, 1.375), (-0.7175, -1.732, 1.375), (-0.3658, -1.839, 1.375), (7.211e-07, -1.875, 1.375), (0.3658, -1.839, 1.375), (0.7175, -1.732, 1.375), (1.042, -1.559, 1.375), (1.326, -1.326, 1.375), (1.559, -1.042, 1.375), (1.732, -0.7175, 1.375), (1.839, -0.3658, 1.375), (1.875, 1.552e-06, 1.375), (1.839, 0.3658, 1.375), (1.732, 0.7175, 1.375), (1.559, 1.042, 1.375), (1.326, 1.326, 1.375), (1.042, 1.559, 1.375), (0.7175, 1.732, 1.375), (0.3658, 1.839, 1.375), (-0.8132, -1.963, 1.125), (-1.181, -1.767, 1.125), (-1.503, -1.503, 1.125), (-1.767, -1.181, 1.125), (-1.963, -0.8132, 1.125), (-2.084, -0.4146, 1.125), (-2.125, -1.521e-07, 1.125), (-2.084, 0.4146, 1.125), (-1.963, 0.8132, 1.125), (1.275e-07, 2.125, 1.125), (-1.767, 1.181, 1.125), (-1.503, 1.503, 1.125), (0.4146, 2.084, 1.125), (0.8132, 1.963, 1.125), (-0.4146, -2.084, 1.125), (8.199e-07, -2.125, 1.125), (0.4146, -2.084, 1.125), (0.8132, -1.963, 1.125), (1.181, -1.767, 1.125), (1.503, -1.503, 1.125), (1.767, -1.181, 1.125), (1.963, -0.8132, 1.125), (2.084, -0.4146, 1.125), (2.125, 1.739e-06, 1.125), (2.084, 0.4146, 1.125), (1.963, 0.8132, 1.125), (1.767, 1.181, 1.125), (-0.4146, 2.084, 1.125), (1.503, 1.503, 1.125), (-0.8132, 1.963, 1.125), (1.181, 1.767, 1.125), (-1.181, 1.767, 1.125), (-0.8132, -1.963, 0.875), (-1.181, -1.767, 0.875), (-1.503, -1.503, 0.875), (-1.767, -1.181, 0.875), (-1.963, -0.8132, 0.875), (-2.084, -0.4146, 0.875), (-2.125, -1.521e-07, 0.875), (-2.084, 0.4146, 0.875), (-1.963, 0.8132, 0.875), (1.275e-07, 2.125, 0.875), (-1.767, 1.181, 0.875), (0.4146, 2.084, 0.875), (-0.4146, -2.084, 0.875), (8.199e-07, -2.125, 0.875), (0.4146, -2.084, 0.875), (0.8132, -1.963, 0.875), (1.181, -1.767, 0.875), (1.503, -1.503, 0.875), (1.767, -1.181, 0.875), (1.963, -0.8132, 0.875), (2.084, -0.4146, 0.875), (2.125, 1.739e-06, 0.875), (2.084, 0.4146, 0.875), (1.963, 0.8132, 0.875), (1.767, 1.181, 0.875), (-0.4146, 2.084, 0.875), (1.503, 1.503, 0.875), (-0.8132, 1.963, 0.875), (1.181, 1.767, 0.875), (-1.181, 1.767, 0.875), (-1.503, 1.503, 0.875), (0.8132, 1.963, 0.875), (-0.7654, -1.848, 1.125), (-1.111, -1.663, 1.125), (-1.414, -1.414, 1.125), (-1.663, -1.111, 1.125), (-1.848, -0.7654, 1.125), (-1.962, -0.3902, 1.125), (-2.0, -1.348e-07, 1.125), (-1.962, 0.3902, 1.125), (-1.848, 0.7654, 1.125), (1.161e-07, 2.0, 1.125), (-1.663, 1.111, 1.125), (-1.414, 1.414, 1.125), (0.3902, 1.962, 1.125), (0.7654, 1.848, 1.125), (-0.3902, -1.962, 1.125), (7.678e-07, -2.0, 1.125), (0.3902, -1.962, 1.125), (0.7654, -1.848, 1.125), (1.111, -1.663, 1.125), (1.414, -1.414, 1.125), (1.663, -1.111, 1.125), (1.848, -0.7654, 1.125), (1.962, -0.3902, 1.125), (2.0, 1.645e-06, 1.125), (1.962, 0.3902, 1.125), (1.848, 0.7654, 1.125), (1.663, 1.111, 1.125), (-0.3902, 1.962, 1.125), (1.414, 1.414, 1.125), (-0.7654, 1.848, 1.125), (1.111, 1.663, 1.125), (-1.111, 1.663, 1.125), (-0.7654, -1.848, 0.875), (-1.111, -1.663, 0.875), (-1.414, -1.414, 0.875), (-1.663, -1.111, 0.875), (-1.848, -0.7654, 0.875), (-1.962, -0.3902, 0.875), (-2.0, -1.348e-07, 0.875), (-1.962, 0.3902, 0.875), (-1.848, 0.7654, 0.875), (1.161e-07, 2.0, 0.875), (-1.663, 1.111, 0.875), (0.3902, 1.962, 0.875), (-0.3902, -1.962, 0.875), (7.678e-07, -2.0, 0.875), (0.3902, -1.962, 0.875), (0.7654, -1.848, 0.875), (1.111, -1.663, 0.875), (1.414, -1.414, 0.875), (1.663, -1.111, 0.875), (1.848, -0.7654, 0.875), (1.962, -0.3902, 0.875), (2.0, 1.645e-06, 0.875), (1.962, 0.3902, 0.875), (1.848, 0.7654, 0.875), (1.663, 1.111, 0.875), (-0.3902, 1.962, 0.875), (1.414, 1.414, 0.875), (-0.7654, 1.848, 0.875), (1.111, 1.663, 0.875), (-1.111, 1.663, 0.875), (-1.414, 1.414, 0.875), (0.7654, 1.848, 0.875), (1.614e-07, 2.438, 0.375), (1.74e-07, 2.562, 0.375), (1.01e-06, -2.562, 0.25), (9.564e-07, -2.438, 0.25), (9.556e-07, -2.438, 0.375), (1.009e-06, -2.562, 0.375), (2.562, 2.025e-06, 0.25), (2.438, 1.941e-06, 0.25), (2.438, 1.941e-06, 0.375), (2.562, 2.025e-06, 0.375), (1.621e-07, 2.438, 0.25), (1.745e-07, 2.562, 0.25), (-2.438, -2.289e-07, 0.375), (-2.562, -2.56e-07, 0.375), (0.01219, -2.439, 0.375), (0.02392, -2.442, 0.375), (0.03472, -2.448, 0.375), (0.04419, -2.456, 0.375), (0.05197, -2.465, 0.375), (0.05774, -2.476, 0.375), (0.0613, -2.488, 0.375), (0.0625, -2.5, 0.375), (0.0613, -2.512, 0.375), (0.05774, -2.524, 0.375), (0.05197, -2.535, 0.375), (0.04419, -2.544, 0.375), (0.03472, -2.552, 0.375), (0.02392, -2.558, 0.375), (0.01219, -2.561, 0.375), (-0.01219, -2.561, 0.375), (-0.02392, -2.558, 0.375), (-0.03472, -2.552, 0.375), (-0.04419, -2.544, 0.375), (-0.05197, -2.535, 0.375), (-0.05774, -2.524, 0.375), (-0.0613, -2.512, 0.375), (-0.0625, -2.5, 0.375), (-0.0613, -2.488, 0.375), (-0.05774, -2.476, 0.375), (-0.05197, -2.465, 0.375), (-0.04419, -2.456, 0.375), (-0.03472, -2.448, 0.375), (-0.02392, -2.442, 0.375), (-0.01219, -2.439, 0.375), (-0.01219, 2.439, 0.25), (-0.03472, 2.448, 0.25), (-0.05197, 2.465, 0.25), (-0.05774, 2.476, 0.25), (-0.0613, 2.488, 0.25), (-0.0625, 2.5, 0.25), (-0.05774, 2.524, 0.25), (-0.05197, 2.535, 0.25), (-0.02392, 2.558, 0.25), (-0.01219, 2.561, 0.25), (2.561, -0.01219, 0.375), (2.558, -0.02392, 0.375), (2.552, -0.03472, 0.375), (2.544, -0.04419, 0.375), (2.535, -0.05197, 0.375), (2.524, -0.05774, 0.375), (2.512, -0.0613, 0.375), (2.5, -0.0625, 0.375), (2.488, -0.0613, 0.375), (2.476, -0.05774, 0.375), (2.465, -0.05197, 0.375), (2.456, -0.04419, 0.375), (2.448, -0.03472, 0.375), (2.442, -0.02392, 0.375), (2.439, -0.01219, 0.375), (0.01219, -2.439, 0.25), (0.02392, -2.442, 0.25), (0.03472, -2.448, 0.25), (0.04419, -2.456, 0.25), (0.05197, -2.465, 0.25), (0.05774, -2.476, 0.25), (0.0613, -2.488, 0.25), (0.0625, -2.5, 0.25), (0.0613, -2.512, 0.25), (0.05774, -2.524, 0.25), (0.05197, -2.535, 0.25), (0.04419, -2.544, 0.25), (0.03472, -2.552, 0.25), (0.02392, -2.558, 0.25), (0.01219, -2.561, 0.25), (-0.01219, -2.561, 0.25), (-0.02392, -2.558, 0.25), (-0.03472, -2.552, 0.25), (-0.04419, -2.544, 0.25), (-0.05197, -2.535, 0.25), (-0.05774, -2.524, 0.25), (-0.0613, -2.512, 0.25), (-0.0625, -2.5, 0.25), (-0.0613, -2.488, 0.25), (-0.05774, -2.476, 0.25), (-0.05197, -2.465, 0.25), (-0.04419, -2.456, 0.25), (-0.03472, -2.448, 0.25), (-0.02392, -2.442, 0.25), (-0.01219, -2.439, 0.25), (-2.5, 0.0625, 0.375), (-2.488, 0.0613, 0.375), (-2.476, 0.05774, 0.375), (-2.465, 0.05197, 0.375), (-2.456, 0.04419, 0.375), (-2.448, 0.03472, 0.375), (-2.442, 0.02392, 0.375), (-2.439, 0.01219, 0.375), (-2.561, 0.01219, 0.375), (-2.558, 0.02392, 0.375), (-2.552, 0.03472, 0.375), (-2.544, 0.04419, 0.375), (-2.535, 0.05197, 0.375), (-2.524, 0.05774, 0.375), (-2.512, 0.0613, 0.375), (2.561, -0.01219, 0.25), (2.558, -0.02392, 0.25), (2.552, -0.03472, 0.25), (2.544, -0.04419, 0.25), (2.535, -0.05197, 0.25), (2.524, -0.05774, 0.25), (2.512, -0.0613, 0.25), (2.5, -0.0625, 0.25), (2.488, -0.0613, 0.25), (2.476, -0.05774, 0.25), (2.465, -0.05197, 0.25), (2.456, -0.04419, 0.25), (2.448, -0.03472, 0.25), (2.442, -0.02392, 0.25), (2.439, -0.01219, 0.25), (2.5, 0.0625, 0.375), (2.512, 0.0613, 0.375), (2.524, 0.05774, 0.375), (2.535, 0.05197, 0.375), (2.544, 0.04419, 0.375), (2.552, 0.03472, 0.375), (2.558, 0.02392, 0.375), (2.561, 0.01219, 0.375), (2.439, 0.01219, 0.375), (2.442, 0.02392, 0.375), (2.448, 0.03472, 0.375), (2.456, 0.04419, 0.375), (2.465, 0.05197, 0.375), (2.476, 0.05774, 0.375), (2.488, 0.0613, 0.375), (-0.01219, 2.439, 0.375), (-0.02392, 2.442, 0.375), (-0.03472, 2.448, 0.375), (-0.04419, 2.456, 0.375), (-0.05197, 2.465, 0.375), (-0.05774, 2.476, 0.375), (-0.0613, 2.488, 0.375), (-0.0625, 2.5, 0.375), (-0.0613, 2.512, 0.375), (-0.05774, 2.524, 0.375), (-0.05197, 2.535, 0.375), (-0.04419, 2.544, 0.375), (-0.03472, 2.552, 0.375), (-0.02392, 2.558, 0.375), (-0.01219, 2.561, 0.375), (-2.439, -0.01219, 0.375), (-2.442, -0.02392, 0.375), (-2.448, -0.03472, 0.375), (-2.456, -0.04419, 0.375), (-2.465, -0.05197, 0.375), (-2.476, -0.05774, 0.375), (-2.488, -0.0613, 0.375), (-2.5, -0.0625, 0.375), (-2.512, -0.0613, 0.375), (-2.524, -0.05774, 0.375), (-2.535, -0.05197, 0.375), (-2.544, -0.04419, 0.375), (-2.552, -0.03472, 0.375), (-2.558, -0.02392, 0.375), (-2.561, -0.01219, 0.375), (0.01219, 2.561, 0.25), (0.02392, 2.558, 0.25), (0.03472, 2.552, 0.25), (0.04419, 2.544, 0.25), (0.05197, 2.535, 0.25), (0.05774, 2.524, 0.25), (0.0613, 2.512, 0.25), (0.0625, 2.5, 0.25), (0.0613, 2.488, 0.25), (0.05774, 2.476, 0.25), (0.05197, 2.465, 0.25), (0.04419, 2.456, 0.25), (0.03472, 2.448, 0.25), (0.02392, 2.442, 0.25), (0.01219, 2.439, 0.25), (0.01219, 2.561, 0.375), (0.02392, 2.558, 0.375), (0.03472, 2.552, 0.375), (0.04419, 2.544, 0.375), (0.05197, 2.535, 0.375), (0.05774, 2.524, 0.375), (0.0613, 2.512, 0.375), (0.0625, 2.5, 0.375), (0.0613, 2.488, 0.375), (0.05774, 2.476, 0.375), (0.05197, 2.465, 0.375), (0.04419, 2.456, 0.375), (0.03472, 2.448, 0.375), (0.02392, 2.442, 0.375), (0.01219, 2.439, 0.375), (-2.5, 0.0625, 0.25), (-2.456, 0.04419, 0.25), (-2.442, 0.02392, 0.25), (-2.558, 0.02392, 0.25), (-2.535, 0.05197, 0.25), (-2.438, -2.289e-07, 0.25), (-2.562, -2.56e-07, 0.25), (-2.488, 0.0613, 0.25), (-2.476, 0.05774, 0.25), (-2.465, 0.05197, 0.25), (-2.448, 0.03472, 0.25), (-2.439, 0.01219, 0.25), (-2.561, 0.01219, 0.25), (-2.552, 0.03472, 0.25), (-2.544, 0.04419, 0.25), (-2.524, 0.05774, 0.25), (-2.512, 0.0613, 0.25), (-2.439, -0.01219, 0.25), (-2.442, -0.02392, 0.25), (-2.448, -0.03472, 0.25), (-2.456, -0.04419, 0.25), (-2.465, -0.05197, 0.25), (-2.476, -0.05774, 0.25), (-2.488, -0.0613, 0.25), (-2.5, -0.0625, 0.25), (-2.512, -0.0613, 0.25), (-2.524, -0.05774, 0.25), (-2.535, -0.05197, 0.25), (-2.544, -0.04419, 0.25), (-2.552, -0.03472, 0.25), (-2.558, -0.02392, 0.25), (-2.561, -0.01219, 0.25), (2.5, 0.0625, 0.25), (2.512, 0.0613, 0.25), (2.524, 0.05774, 0.25), (2.535, 0.05197, 0.25), (2.544, 0.04419, 0.25), (2.552, 0.03472, 0.25), (2.558, 0.02392, 0.25), (2.561, 0.01219, 0.25), (2.439, 0.01219, 0.25), (2.442, 0.02392, 0.25), (2.448, 0.03472, 0.25), (2.456, 0.04419, 0.25), (2.465, 0.05197, 0.25), (2.476, 0.05774, 0.25), (2.488, 0.0613, 0.25), (-0.02392, 2.442, 0.25), (-0.04419, 2.456, 0.25), (-0.0613, 2.512, 0.25), (-0.04419, 2.544, 0.25), (-0.03472, 2.552, 0.25)], [], [(20, 19, 51, 52), (7, 6, 38, 39), (21, 20, 52, 53), (8, 7, 39, 40), (22, 21, 53, 54), (9, 8, 40, 41), (23, 22, 54, 55), (10, 9, 41, 42), (24, 23, 55, 56), (11, 10, 42, 43), (25, 24, 56, 57), (12, 11, 43, 44), (26, 25, 57, 58), (13, 12, 44, 45), (27, 26, 58, 59), (14, 13, 45, 46), (1, 0, 32, 33), (28, 27, 59, 60), (15, 14, 46, 47), (2, 1, 33, 34), (29, 28, 60, 61), (16, 15, 47, 48), (3, 2, 34, 35), (30, 29, 61, 62), (17, 16, 48, 49), (4, 3, 35, 36), (31, 30, 62, 63), (18, 17, 49, 50), (5, 4, 36, 37), (0, 31, 63, 32), (19, 18, 50, 51), (6, 5, 37, 38), (110, 174, 175, 111), (86, 214, 213, 85), (109, 173, 174, 110), (146, 242, 243, 147), (108, 172, 173, 109), (85, 213, 212, 84), (107, 171, 172, 108), (145, 241, 242, 146), (106, 170, 171, 107), (84, 212, 211, 83), (105, 169, 170, 106), (144, 452, 462, 463, 464, 465, 466, 467, 468, 469, 470, 471, 472, 473, 474, 475, 476, 453, 240, 241, 145), (104, 168, 169, 105), (83, 211, 210, 82), (103, 167, 168, 104), (143, 239, 240, 453, 477, 478, 479, 480, 481, 482, 483, 484, 485, 486, 487, 488, 489, 490, 491, 452, 144), (102, 166, 167, 103), (82, 210, 209, 81), (101, 165, 166, 102), (127, 191, 160, 96), (142, 238, 239, 143), (100, 164, 165, 101), (126, 190, 191, 127), (81, 209, 208, 450, 531, 530, 529, 528, 527, 526, 525, 524, 523, 522, 521, 520, 519, 518, 517, 451, 80), (99, 163, 164, 100), (125, 189, 190, 126), (141, 237, 238, 142), (98, 162, 163, 99), (124, 188, 189, 125), (80, 451, 546, 545, 544, 543, 542, 541, 540, 539, 538, 537, 536, 535, 534, 533, 532, 450, 208, 207, 79), (97, 161, 162, 98), (123, 187, 188, 124), (50, 114, 115, 51), (25, 89, 88, 24), (51, 115, 116, 52), (26, 90, 89, 25), (52, 116, 117, 53), (27, 91, 90, 26), (1, 65, 64, 0), (53, 117, 118, 54), (28, 92, 91, 27), (2, 66, 65, 1), (54, 118, 119, 55), (29, 93, 92, 28), (3, 67, 66, 2), (55, 119, 120, 56), (30, 94, 93, 29), (4, 68, 67, 3), (56, 120, 121, 57), (31, 95, 94, 30), (5, 69, 68, 4), (57, 121, 122, 58), (0, 64, 95, 31), (6, 70, 69, 5), (58, 122, 123, 59), (32, 96, 97, 33), (7, 71, 70, 6), (59, 123, 124, 60), (33, 97, 98, 34), (8, 72, 71, 7), (60, 124, 125, 61), (34, 98, 99, 35), (9, 73, 72, 8), (61, 125, 126, 62), (35, 99, 100, 36), (10, 74, 73, 9), (62, 126, 127, 63), (36, 100, 101, 37), (11, 75, 74, 10), (63, 127, 96, 32), (37, 101, 102, 38), (12, 76, 75, 11), (38, 102, 103, 39), (13, 77, 76, 12), (39, 103, 104, 40), (14, 78, 77, 13), (40, 104, 105, 41), (15, 79, 78, 14), (41, 105, 106, 42), (16, 80, 79, 15), (42, 106, 107, 43), (17, 81, 80, 16), (43, 107, 108, 44), (18, 82, 81, 17), (44, 108, 109, 45), (19, 83, 82, 18), (45, 109, 110, 46), (20, 84, 83, 19), (46, 110, 111, 47), (21, 85, 84, 20), (47, 111, 112, 48), (22, 86, 85, 21), (48, 112, 113, 49), (23, 87, 86, 22), (49, 113, 114, 50), (24, 88, 87, 23), (335, 272, 271, 334), (169, 297, 298, 170), (334, 271, 270, 320), (168, 296, 297, 169), (320, 270, 269, 321), (167, 295, 296, 168), (321, 269, 268, 322), (166, 294, 295, 167), (322, 268, 267, 323), (165, 293, 294, 166), (191, 319, 288, 160), (323, 267, 266, 324), (164, 292, 293, 165), (190, 318, 319, 191), (324, 266, 265, 325), (163, 291, 292, 164), (189, 317, 318, 190), (325, 265, 264, 326), (162, 290, 291, 163), (188, 316, 317, 189), (326, 264, 263, 327), (161, 289, 290, 162), (187, 315, 316, 188), (327, 263, 262, 328), (160, 288, 289, 161), (186, 314, 315, 187), (328, 262, 261, 330), (329, 256, 287, 332), (185, 313, 314, 186), (330, 261, 260, 331), (332, 287, 286, 333), (184, 312, 313, 185), (140, 236, 237, 141), (111, 175, 176, 112), (79, 207, 206, 78), (112, 176, 177, 113), (139, 235, 236, 140), (113, 177, 178, 114), (78, 206, 205, 77), (114, 178, 179, 115), (138, 234, 235, 139), (115, 179, 180, 116), (77, 205, 204, 76), (116, 180, 181, 117), (137, 233, 234, 138), (76, 204, 203, 75), (117, 181, 182, 118), (136, 460, 607, 608, 609, 610, 611, 612, 613, 614, 615, 616, 617, 618, 619, 620, 621, 461, 232, 233, 137), (75, 203, 202, 74), (118, 182, 183, 119), (135, 231, 232, 461, 555, 556, 557, 558, 559, 560, 561, 547, 548, 549, 550, 551, 552, 553, 554, 460, 136), (74, 202, 201, 73), (119, 183, 184, 120), (134, 230, 231, 135), (73, 201, 200, 658, 683, 682, 681, 680, 679, 678, 677, 676, 675, 674, 673, 672, 671, 670, 669, 657, 72), (120, 184, 185, 121), (133, 229, 230, 134), (159, 255, 224, 449, 637, 638, 639, 640, 641, 642, 643, 644, 645, 646, 647, 648, 649, 650, 651, 448, 128), (121, 185, 186, 122), (72, 657, 663, 654, 662, 653, 661, 660, 659, 652, 668, 667, 656, 666, 665, 655, 664, 658, 200, 199, 71), (132, 228, 229, 133), (122, 186, 187, 123), (96, 160, 161, 97), (158, 254, 255, 159), (212, 244, 243, 211), (211, 243, 242, 210), (210, 242, 241, 209), (209, 241, 240, 208), (208, 240, 239, 207), (207, 239, 238, 206), (206, 238, 237, 205), (205, 237, 236, 204), (204, 236, 235, 203), (203, 235, 234, 202), (202, 234, 233, 201), (201, 233, 232, 200), (200, 232, 231, 199), (213, 245, 244, 212), (214, 246, 245, 213), (215, 247, 246, 214), (216, 248, 247, 215), (217, 249, 248, 216), (218, 250, 249, 217), (219, 251, 250, 218), (193, 225, 224, 192), (220, 252, 251, 219), (194, 226, 225, 193), (221, 253, 252, 220), (195, 227, 226, 194), (222, 254, 253, 221), (196, 228, 227, 195), (223, 255, 254, 222), (197, 229, 228, 196), (192, 224, 255, 223), (198, 230, 229, 197), (199, 231, 230, 198), (147, 243, 244, 148), (87, 215, 214, 86), (148, 244, 245, 149), (88, 455, 576, 575, 574, 573, 572, 571, 570, 569, 568, 567, 566, 565, 564, 563, 562, 454, 216, 215, 87), (149, 245, 246, 150), (89, 217, 216, 454, 691, 690, 689, 688, 687, 686, 685, 684, 698, 697, 696, 695, 694, 693, 692, 455, 88), (150, 246, 247, 151), (90, 218, 217, 89), (151, 247, 248, 457, 502, 503, 504, 505, 506, 507, 508, 509, 510, 511, 512, 513, 514, 515, 516, 456, 152), (91, 219, 218, 90), (65, 193, 192, 459, 501, 500, 703, 702, 499, 498, 701, 497, 496, 495, 494, 700, 493, 699, 492, 458, 64), (152, 456, 585, 586, 587, 588, 589, 590, 591, 577, 578, 579, 580, 581, 582, 583, 584, 457, 248, 249, 153), (92, 220, 219, 91), (66, 194, 193, 65), (153, 249, 250, 154), (93, 221, 220, 92), (67, 195, 194, 66), (154, 250, 251, 155), (94, 222, 221, 93), (128, 448, 592, 593, 594, 595, 596, 597, 598, 599, 600, 601, 602, 603, 604, 605, 606, 449, 224, 225, 129), (68, 196, 195, 67), (155, 251, 252, 156), (95, 223, 222, 94), (129, 225, 226, 130), (69, 197, 196, 68), (156, 252, 253, 157), (130, 226, 227, 131), (64, 458, 636, 635, 634, 633, 632, 631, 630, 629, 628, 627, 626, 625, 624, 623, 622, 459, 192, 223, 95), (70, 198, 197, 69), (157, 253, 254, 158), (131, 227, 228, 132), (71, 199, 198, 70), (276, 308, 307, 275), (263, 295, 294, 262), (277, 309, 308, 276), (264, 296, 295, 263), (278, 310, 309, 277), (265, 297, 296, 264), (279, 311, 310, 278), (266, 298, 297, 265), (280, 312, 311, 279), (267, 299, 298, 266), (281, 313, 312, 280), (268, 300, 299, 267), (282, 314, 313, 281), (269, 301, 300, 268), (283, 315, 314, 282), (270, 302, 301, 269), (257, 289, 288, 256), (284, 316, 315, 283), (271, 303, 302, 270), (258, 290, 289, 257), (285, 317, 316, 284), (272, 304, 303, 271), (259, 291, 290, 258), (286, 318, 317, 285), (273, 305, 304, 272), (260, 292, 291, 259), (287, 319, 318, 286), (274, 306, 305, 273), (261, 293, 292, 260), (256, 288, 319, 287), (275, 307, 306, 274), (262, 294, 293, 261), (170, 298, 299, 171), (336, 273, 272, 335), (171, 299, 300, 172), (337, 274, 273, 336), (172, 300, 301, 173), (338, 275, 274, 337), (173, 301, 302, 174), (339, 276, 275, 338), (174, 302, 303, 175), (340, 277, 276, 339), (175, 303, 304, 176), (341, 278, 277, 340), (176, 304, 305, 177), (342, 279, 278, 341), (177, 305, 306, 178), (343, 280, 279, 342), (178, 306, 307, 179), (344, 281, 280, 343), (179, 307, 308, 180), (345, 282, 281, 344), (180, 308, 309, 181), (346, 283, 282, 345), (347, 257, 256, 329), (181, 309, 310, 182), (348, 284, 283, 346), (349, 258, 257, 347), (182, 310, 311, 183), (350, 285, 284, 348), (351, 259, 258, 349), (183, 311, 312, 184), (333, 286, 285, 350), (331, 260, 259, 351), (359, 358, 422, 423), (330, 331, 395, 394), (358, 357, 421, 422), (332, 333, 397, 396), (357, 356, 420, 421), (336, 335, 399, 400), (356, 355, 419, 420), (381, 382, 446, 445), (337, 336, 400, 401), (355, 354, 418, 419), (380, 383, 447, 444), (338, 337, 401, 402), (354, 353, 417, 418), (379, 381, 445, 443), (339, 338, 402, 403), (353, 352, 416, 417), (378, 380, 444, 442), (340, 339, 403, 404), (352, 364, 428, 416), (377, 379, 443, 441), (341, 340, 404, 405), (364, 365, 429, 428), (376, 378, 442, 440), (342, 341, 405, 406), (361, 377, 441, 425), (343, 342, 406, 407), (375, 376, 440, 439), (344, 343, 407, 408), (374, 375, 439, 438), (345, 344, 408, 409), (373, 374, 438, 437), (346, 345, 409, 410), (144, 365, 364, 143), (143, 364, 352, 142), (142, 352, 353, 141), (141, 353, 354, 140), (140, 354, 355, 139), (139, 355, 356, 138), (138, 356, 357, 137), (137, 357, 358, 136), (136, 358, 359, 135), (135, 359, 360, 134), (134, 360, 362, 133), (128, 361, 363, 159), (133, 362, 382, 132), (159, 363, 383, 158), (145, 366, 365, 144), (146, 367, 366, 145), (147, 368, 367, 146), (148, 369, 368, 147), (149, 370, 369, 148), (150, 371, 370, 149), (151, 372, 371, 150), (152, 373, 372, 151), (153, 374, 373, 152), (154, 375, 374, 153), (155, 376, 375, 154), (129, 377, 361, 128), (156, 378, 376, 155), (130, 379, 377, 129), (157, 380, 378, 156), (131, 381, 379, 130), (158, 383, 380, 157), (132, 382, 381, 131), (446, 395, 415, 445), (447, 397, 414, 444), (445, 415, 413, 443), (444, 414, 412, 442), (443, 413, 411, 441), (442, 412, 410, 440), (441, 411, 393, 425), (440, 410, 409, 439), (439, 409, 408, 438), (438, 408, 407, 437), (437, 407, 406, 436), (436, 406, 405, 435), (435, 405, 404, 434), (434, 404, 403, 433), (433, 403, 402, 432), (432, 402, 401, 431), (431, 401, 400, 430), (430, 400, 399, 429), (427, 396, 397, 447), (426, 394, 395, 446), (425, 393, 396, 427), (424, 392, 394, 426), (423, 391, 392, 424), (422, 390, 391, 423), (421, 389, 390, 422), (420, 388, 389, 421), (419, 387, 388, 420), (418, 386, 387, 419), (417, 385, 386, 418), (416, 384, 385, 417), (428, 398, 384, 416), (429, 399, 398, 428), (329, 332, 396, 393), (360, 359, 423, 424), (328, 330, 394, 392), (362, 360, 424, 426), (327, 328, 392, 391), (363, 361, 425, 427), (326, 327, 391, 390), (382, 362, 426, 446), (325, 326, 390, 389), (383, 363, 427, 447), (324, 325, 389, 388), (365, 366, 430, 429), (323, 324, 388, 387), (331, 351, 415, 395), (366, 367, 431, 430), (322, 323, 387, 386), (333, 350, 414, 397), (367, 368, 432, 431), (321, 322, 386, 385), (351, 349, 413, 415), (368, 369, 433, 432), (320, 321, 385, 384), (350, 348, 412, 414), (369, 370, 434, 433), (334, 320, 384, 398), (349, 347, 411, 413), (370, 371, 435, 434), (335, 334, 398, 399), (348, 346, 410, 412), (371, 372, 436, 435), (347, 329, 393, 411), (372, 373, 437, 436), (559, 558, 666, 656), (616, 615, 677, 678), (617, 616, 678, 679), (560, 559, 656, 667), (618, 617, 679, 680), (548, 547, 652, 659), (561, 560, 667, 668), (619, 618, 680, 681), (549, 548, 659, 660), (547, 561, 668, 652), (620, 619, 681, 682), (550, 549, 660, 661), (607, 460, 657, 669), (621, 620, 682, 683), (551, 550, 661, 653), (608, 607, 669, 670), (461, 621, 683, 658), (552, 551, 653, 662), (609, 608, 670, 671), (553, 552, 662, 654), (610, 609, 671, 672), (554, 553, 654, 663), (611, 610, 672, 673), (460, 554, 663, 657), (612, 611, 673, 674), (555, 461, 658, 664), (613, 612, 674, 675), (556, 555, 664, 655), (614, 613, 675, 676), (557, 556, 655, 665), (615, 614, 676, 677), (558, 557, 665, 666), (587, 586, 693, 694), (475, 474, 529, 530), (588, 587, 694, 695), (476, 475, 530, 531), (637, 449, 459, 622), (589, 588, 695, 696), (453, 476, 531, 450), (638, 637, 622, 623), (590, 589, 696, 697), (477, 453, 450, 532), (639, 638, 623, 624), (591, 590, 697, 698), (478, 477, 532, 533), (640, 639, 624, 625), (577, 591, 698, 684), (479, 478, 533, 534), (641, 640, 625, 626), (592, 448, 458, 492), (480, 479, 534, 535), (642, 641, 626, 627), (593, 592, 492, 699), (481, 480, 535, 536), (643, 642, 627, 628), (594, 593, 699, 493), (482, 481, 536, 537), (644, 643, 628, 629), (595, 594, 493, 700), (502, 457, 454, 562), (483, 482, 537, 538), (645, 644, 629, 630), (596, 595, 700, 494), (503, 502, 562, 563), (484, 483, 538, 539), (646, 645, 630, 631), (597, 596, 494, 495), (504, 503, 563, 564), (485, 484, 539, 540), (647, 646, 631, 632), (598, 597, 495, 496), (505, 504, 564, 565), (486, 485, 540, 541), (648, 647, 632, 633), (599, 598, 496, 497), (506, 505, 565, 566), (487, 486, 541, 542), (462, 452, 451, 517), (649, 648, 633, 634), (600, 599, 497, 701), (507, 506, 566, 567), (488, 487, 542, 543), (463, 462, 517, 518), (650, 649, 634, 635), (601, 600, 701, 498), (508, 507, 567, 568), (489, 488, 543, 544), (464, 463, 518, 519), (651, 650, 635, 636), (602, 601, 498, 499), (509, 508, 568, 569), (578, 577, 684, 685), (490, 489, 544, 545), (465, 464, 519, 520), (448, 651, 636, 458), (603, 602, 499, 702), (510, 509, 569, 570), (491, 490, 545, 546), (579, 578, 685, 686), (466, 465, 520, 521), (604, 603, 702, 703), (511, 510, 570, 571), (452, 491, 546, 451), (580, 579, 686, 687), (467, 466, 521, 522), (605, 604, 703, 500), (512, 511, 571, 572), (581, 580, 687, 688), (468, 467, 522, 523), (606, 605, 500, 501), (513, 512, 572, 573), (582, 581, 688, 689), (469, 468, 523, 524), (449, 606, 501, 459), (514, 513, 573, 574), (583, 582, 689, 690), (470, 469, 524, 525), (515, 514, 574, 575), (584, 583, 690, 691), (471, 470, 525, 526), (516, 515, 575, 576), (457, 584, 691, 454), (472, 471, 526, 527), (456, 516, 576, 455), (585, 456, 455, 692), (473, 472, 527, 528), (586, 585, 692, 693), (474, 473, 528, 529)])
me_circle.use_remesh_preserve_volume = False
me_circle.use_remesh_preserve_attributes = False
me_circle.use_mirror_vertex_groups = False
me_circle.update()

# ---- objects
ob_circle_001 = bpy.data.objects.new('Circle.001', me_circle_001)
ob_circle = bpy.data.objects.new('Circle', me_circle)

# ---- transforms, parenting, visibility, modifiers, constraints
ob_circle_001.location = (0.0, 0.0, 0.0)
ob_circle_001.lineart.crease_threshold = 0.0
ob_circle.location = (0.0, 0.0, 0.0)
ob_circle.hide_viewport = True
ob_circle.lineart.crease_threshold = 0.0

# ---- collection membership
col_collection_1.objects.link(ob_circle_001)
col_collection_1.objects.link(ob_circle)

# ---- scene / render settings (as saved in the file)
scene.frame_start = 1; scene.frame_end = 250; scene.frame_set(1)
scene.render.engine = 'BLENDER_EEVEE_NEXT'
scene.render.resolution_percentage = 50
scene.render.dither_intensity = 0.0
scene.cycles.use_denoising = False
scene.cycles.samples = 128
scene.cycles.sampling_pattern = 'TABULATED_SOBOL'
scene.cycles.light_sampling_threshold = 0.0
scene.cycles.use_adaptive_sampling = False
scene.cycles.use_light_tree = False
scene.cycles.blur_glossy = 0.0
scene.cycles.sample_clamp_indirect = 0.0
scene.view_settings.view_transform = 'Standard'
bpy.context.view_layer.update()

# ---- added for rendering (the .blend has no active camera and no usable light): camera, sun
cam_auto = bpy.data.cameras.new('AutoCamera')
cam_auto.lens = 50.0
cam_auto.sensor_width = 36.0
cam_auto.clip_end = 1000.0
ob_auto_camera = bpy.data.objects.new('AutoCamera', cam_auto)
scene.collection.objects.link(ob_auto_camera)
ob_auto_camera.location = (8.75945, -10.5113, 8.85703)
ob_auto_camera.rotation_euler = (1.09748, -7.21219e-08, 0.694738)
scene.camera = ob_auto_camera
light_auto_sun = bpy.data.lights.new('AutoSun', 'SUN')
light_auto_sun.energy = 3.0
light_auto_sun.angle = 0.0523599
ob_auto_sun = bpy.data.objects.new('AutoSun', light_auto_sun)
scene.collection.objects.link(ob_auto_sun)
ob_auto_sun.rotation_euler = (0.872665, 0.174533, 0.523599)
bpy.context.view_layer.update()
